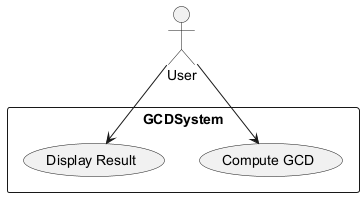

The diagram above was rendered by PlantUML. Its source (embedded in the PNG):
@startuml
actor User
rectangle GCDSystem {
  usecase "Compute GCD"
  usecase "Display Result"
}
User --> "Compute GCD"
User --> "Display Result"
@enduml